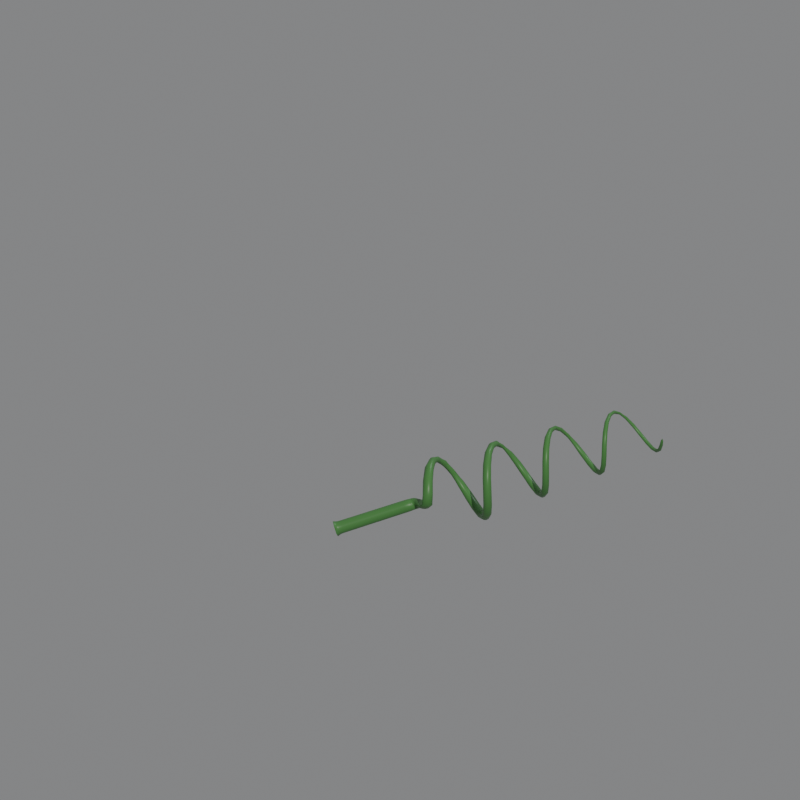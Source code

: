 # Source: SQUASH_TENDRIL_MASTER.blend  (saved by Blender 5.2.45; exported with 4.5.12 LTS)
import bpy
from mathutils import Matrix  # noqa: F401  (used for matrix-valued properties, if any)

bpy.ops.wm.read_factory_settings(use_empty=True)
scene = bpy.context.scene
scene.name = 'Scene'

# ---- materials (node trees are filled in below, after node groups)
mat_mat_squash_stem = bpy.data.materials.new('Mat_Squash_Stem')

# ---- material node trees
mat_mat_squash_stem.use_nodes = True; mat_mat_squash_stem.node_tree.nodes.clear()
_N = mat_mat_squash_stem.node_tree.nodes; _L = mat_mat_squash_stem.node_tree.links
n0 = _N.new('ShaderNodeOutputMaterial'); n0.name = 'Material Output'; n0.location = (0, 0)
n1 = _N.new('ShaderNodeBsdfPrincipled'); n1.name = 'Principled BSDF'; n1.location = (0, 0)
n1.inputs[0].default_value = (0.07, 0.22, 0.06, 1.0)
n1.inputs[2].default_value = 0.38
n1.inputs[10].default_value = 0.005
n1.inputs[13].default_value = 0.25
_L.new(n1.outputs[0], n0.inputs[0])
n0.is_active_output = True

# ---- world
world_toonworld = bpy.data.worlds.new('ToonWorld'); scene.world = world_toonworld
world_toonworld.use_nodes = True; world_toonworld.node_tree.nodes.clear()
_N = world_toonworld.node_tree.nodes; _L = world_toonworld.node_tree.links
n0 = _N.new('ShaderNodeBackground'); n0.name = 'Background'; n0.location = (-200, 100)
n0.inputs[0].default_value = (0.95, 0.96, 0.98, 1.0)
n0.inputs[1].default_value = 0.25
n1 = _N.new('ShaderNodeOutputWorld'); n1.name = 'World Output'; n1.location = (200, 100)
_L.new(n0.outputs[0], n1.inputs[0])
n1.is_active_output = True

# ---- cameras
cam_isocamera = bpy.data.cameras.new('IsoCamera')
cam_isocamera.type = 'ORTHO'
cam_isocamera.ortho_scale = 0.35

# ---- lights
light_sunmain = bpy.data.lights.new('SunMain', 'SUN')
light_sunmain.color = (1.0, 0.97, 0.92)
light_sunmain.energy = 2.2
light_sunfill = bpy.data.lights.new('SunFill', 'SUN')
light_sunfill.color = (0.85, 0.92, 1.0)
light_sunfill.energy = 0.75

# ---- meshes
me_squash_tendril_mesh = bpy.data.meshes.new('Squash_Tendril_Mesh')
me_squash_tendril_mesh.from_pydata([(0.001022, -0.03532, -0.00141), (-0.001194, -0.03789, -0.002527), (-0.002742, -0.03791, 0.0006123), (-0.001547, -0.04002, 0.003139), (0.001194, -0.04211, 0.002527), (0.002742, -0.04209, -0.0006123), (0.001547, -0.03998, -0.003139), (-0.0005185, -0.03534, 0.001714), (0.0006701, -0.03744, 0.004229), (0.003399, -0.03952, 0.00362), (0.004939, -0.0395, 0.0004957), (0.00375, -0.0374, -0.002019), (0.003237, -0.03276, -0.0002927), (0.001705, -0.03278, 0.002817), (0.002888, -0.03486, 0.00532), (0.005603, -0.03693, 0.004713), (0.007136, -0.03691, 0.001604), (0.005953, -0.03482, -0.0008992), (0.005453, -0.03019, 0.0008244), (0.003928, -0.03021, 0.003919), (0.005105, -0.03228, 0.00641), (0.007808, -0.03434, 0.005806), (0.009333, -0.03432, 0.002712), (0.008156, -0.03225, 0.0002208), (0.007669, -0.02762, 0.001942), (0.006151, -0.02764, 0.005021), (0.007323, -0.0297, 0.0075), (0.01001, -0.03175, 0.006899), (0.01153, -0.03173, 0.00382), (0.01036, -0.02967, 0.001341), (0.009885, -0.02505, 0.003059), (0.008375, -0.02507, 0.006123), (0.00954, -0.02713, 0.00859), (0.01222, -0.02916, 0.007992), (0.01373, -0.02915, 0.004928), (0.01256, -0.02709, 0.002461), (0.0121, -0.02248, 0.004176), (0.0106, -0.0225, 0.007225), (0.01176, -0.02455, 0.00968), (0.01442, -0.02658, 0.009085), (0.01592, -0.02656, 0.006036), (0.01476, -0.02451, 0.003581), (0.01432, -0.01991, 0.005293), (0.01282, -0.01993, 0.008328), (0.01398, -0.02197, 0.01077), (0.01663, -0.02399, 0.01018), (0.01812, -0.02397, 0.007144), (0.01697, -0.02193, 0.004701), (0.01653, -0.01735, 0.00641), (0.01504, -0.01736, 0.00943), (0.01619, -0.01939, 0.01186), (0.01883, -0.0214, 0.01127), (0.02032, -0.02138, 0.008252), (0.01917, -0.01935, 0.005821), (0.01875, -0.01478, 0.007527), (0.01727, -0.01479, 0.01053), (0.01841, -0.01681, 0.01295), (0.02103, -0.01881, 0.01236), (0.02252, -0.01879, 0.00936), (0.02137, -0.01677, 0.006941), (0.02096, -0.01221, 0.008644), (0.01949, -0.01223, 0.01163), (0.02063, -0.01423, 0.01404), (0.02324, -0.01622, 0.01346), (0.02471, -0.0162, 0.01047), (0.02358, -0.0142, 0.008061), (0.02546, -0.009069, 0.01392), (0.02353, -0.01135, 0.01537), (0.02239, -0.01391, 0.01361), (0.02317, -0.0142, 0.0104), (0.02509, -0.01193, 0.008946), (0.02624, -0.009359, 0.0107), (0.03941, -0.01876, 0.01564), (0.03713, -0.02026, 0.01507), (0.03689, -0.02285, 0.01608), (0.03892, -0.02393, 0.01765), (0.0412, -0.02242, 0.01821), (0.04144, -0.01984, 0.01721), (0.03368, -0.01467, 0.02672), (0.03151, -0.01627, 0.02636), (0.03043, -0.01759, 0.02847), (0.03151, -0.01732, 0.03095), (0.03368, -0.01572, 0.03131), (0.03477, -0.01439, 0.0292), (0.02498, -0.005566, 0.02931), (0.02243, -0.006143, 0.02975), (0.02119, -0.005151, 0.03188), (0.0225, -0.003582, 0.03357), (0.02506, -0.003005, 0.03314), (0.0263, -0.003996, 0.031), (0.01746, 0.006742, 0.02264), (0.01799, 0.008925, 0.02393), (0.02032, 0.009254, 0.02502), (0.02212, 0.0074, 0.02481), (0.02159, 0.005216, 0.02352), (0.01926, 0.004887, 0.02243), (0.02515, 0.01554, 0.01191), (0.02602, 0.01384, 0.01356), (0.02546, 0.01139, 0.01326), (0.02403, 0.01064, 0.01131), (0.02317, 0.01235, 0.009656), (0.02372, 0.0148, 0.009956), (0.03714, 0.01342, 0.004859), (0.036, 0.01166, 0.006162), (0.03513, 0.009649, 0.005027), (0.0354, 0.009396, 0.002589), (0.03654, 0.01115, 0.001286), (0.03741, 0.01316, 0.002421), (0.04879, 0.007156, 0.006677), (0.04684, 0.005848, 0.007177), (0.04661, 0.00364, 0.00626), (0.04833, 0.002738, 0.004843), (0.05028, 0.004046, 0.004343), (0.05051, 0.006254, 0.00526), (0.05496, 0.001989, 0.01672), (0.05295, 0.0008122, 0.01649), (0.05294, -0.001522, 0.01665), (0.05494, -0.002678, 0.01703), (0.05694, -0.001501, 0.01726), (0.05696, 0.0008327, 0.0171), (0.05336, 0.002341, 0.02904), (0.05154, 0.001045, 0.02862), (0.05107, -0.0007232, 0.02997), (0.05241, -0.001195, 0.03175), (0.05423, 0.0001012, 0.03217), (0.05471, 0.001869, 0.03082), (0.04645, 0.008917, 0.03637), (0.04453, 0.007813, 0.03637), (0.04343, 0.00751, 0.03826), (0.04425, 0.00831, 0.04016), (0.04616, 0.009414, 0.04015), (0.04726, 0.009718, 0.03826), (0.03875, 0.01852, 0.03479), (0.03688, 0.01929, 0.03552), (0.03688, 0.02085, 0.037), (0.03873, 0.02164, 0.03774), (0.0406, 0.02086, 0.037), (0.0406, 0.0193, 0.03553), (0.03763, 0.03088, 0.02624), (0.03927, 0.03097, 0.02753), (0.04036, 0.02924, 0.02794), (0.03982, 0.02743, 0.02706), (0.03818, 0.02735, 0.02577), (0.03709, 0.02907, 0.02536), (0.0473, 0.03351, 0.01712), (0.04719, 0.03198, 0.01843), (0.04645, 0.03019, 0.01784), (0.04583, 0.02994, 0.01594), (0.04594, 0.03147, 0.01463), (0.04667, 0.03326, 0.01521), (0.05888, 0.02964, 0.01403), (0.0576, 0.02841, 0.01486), (0.05714, 0.02673, 0.01396), (0.05796, 0.02628, 0.01224), (0.05924, 0.02752, 0.01141), (0.0597, 0.0292, 0.01231), (0.06802, 0.02398, 0.01955), (0.0664, 0.02301, 0.01971), (0.06636, 0.02116, 0.01934), (0.06794, 0.02026, 0.01882), (0.06957, 0.02122, 0.01866), (0.06961, 0.02308, 0.01903), (0.07069, 0.0214, 0.03064), (0.06916, 0.02044, 0.03037), (0.06904, 0.01871, 0.03098), (0.07046, 0.01795, 0.03184), (0.072, 0.01891, 0.03211), (0.07211, 0.02064, 0.0315), (0.06676, 0.0247, 0.04073), (0.06532, 0.02371, 0.04054), (0.06471, 0.02277, 0.0419), (0.06554, 0.02282, 0.04346), (0.06699, 0.02382, 0.04365), (0.0676, 0.02476, 0.04228), (0.05993, 0.03275, 0.04405), (0.0583, 0.03234, 0.04434), (0.05754, 0.03282, 0.04579), (0.05841, 0.03372, 0.04695), (0.06004, 0.03413, 0.04666), (0.06079, 0.03365, 0.04521), (0.05434, 0.04291, 0.03936), (0.05419, 0.04431, 0.04019), (0.05547, 0.04491, 0.04103), (0.05689, 0.0441, 0.04103), (0.05704, 0.04269, 0.0402), (0.05576, 0.0421, 0.03936), (0.05916, 0.05117, 0.03058), (0.05993, 0.05033, 0.03166), (0.05987, 0.04876, 0.03163), (0.05904, 0.04802, 0.03052), (0.05827, 0.04886, 0.02943), (0.05832, 0.05043, 0.02946), (0.0691, 0.05067, 0.02419), (0.06857, 0.04959, 0.0251), (0.06806, 0.04829, 0.02451), (0.06809, 0.04808, 0.02301), (0.06863, 0.04917, 0.02211), (0.06913, 0.05046, 0.0227), (0.07941, 0.04617, 0.02498), (0.0783, 0.04536, 0.02541), (0.07813, 0.04402, 0.02488), (0.07908, 0.04349, 0.02393), (0.0802, 0.04431, 0.02349), (0.08036, 0.04565, 0.02402), (0.08559, 0.04205, 0.03296), (0.08439, 0.04136, 0.03294), (0.08439, 0.03998, 0.03301), (0.08559, 0.03929, 0.03309), (0.08678, 0.03998, 0.03311), (0.08678, 0.04136, 0.03305), (0.08532, 0.04227, 0.04353), (0.08422, 0.04155, 0.04336), (0.084, 0.04049, 0.04412), (0.08487, 0.04015, 0.04505), (0.08597, 0.04087, 0.04523), (0.08619, 0.04193, 0.04447), (0.08027, 0.04786, 0.05053), (0.07916, 0.04726, 0.05057), (0.07861, 0.04702, 0.05167), (0.07917, 0.04737, 0.05274), (0.08027, 0.04797, 0.05271), (0.08082, 0.04822, 0.05161), (0.07456, 0.05648, 0.05027), (0.07349, 0.0568, 0.05069), (0.07342, 0.05757, 0.0516), (0.07441, 0.05802, 0.05208), (0.07548, 0.0577, 0.05166), (0.07555, 0.05693, 0.05075), (0.07334, 0.06616, 0.04382), (0.07412, 0.06653, 0.04455), (0.07495, 0.06584, 0.04489), (0.075, 0.06478, 0.0445), (0.07422, 0.06441, 0.04378), (0.07339, 0.0651, 0.04343), (0.08051, 0.06971, 0.03623), (0.08062, 0.06897, 0.03698), (0.08034, 0.06796, 0.03678), (0.07996, 0.0677, 0.03582), (0.07986, 0.06844, 0.03506), (0.08013, 0.06945, 0.03527), (0.09023, 0.06759, 0.03313), (0.08966, 0.06694, 0.03364), (0.08943, 0.06605, 0.03324), (0.08976, 0.06581, 0.03233), (0.09033, 0.06645, 0.03182), (0.09057, 0.06734, 0.03222), (0.09851, 0.06349, 0.03712), (0.09773, 0.063, 0.03729), (0.0977, 0.06208, 0.03712), (0.09846, 0.06164, 0.03677), (0.09924, 0.06213, 0.0366), (0.09927, 0.06305, 0.03677), (0.1017, 0.06154, 0.04658), (0.101, 0.06109, 0.04673), (0.101, 0.06023, 0.04657), (0.1017, 0.05983, 0.04625), (0.1024, 0.06028, 0.04609), (0.1024, 0.06114, 0.04625)], [], [(5, 6, 11, 10), (6, 1, 0, 11), (3, 4, 9, 8), (2, 3, 8, 7), (1, 2, 7, 0), (4, 5, 10, 9), (1, 2, 3, 4, 5, 6), (0, 7, 13, 12), (7, 8, 14, 13), (8, 9, 15, 14), (9, 10, 16, 15), (10, 11, 17, 16), (11, 0, 12, 17), (12, 13, 19, 18), (13, 14, 20, 19), (14, 15, 21, 20), (15, 16, 22, 21), (16, 17, 23, 22), (17, 12, 18, 23), (18, 19, 25, 24), (19, 20, 26, 25), (20, 21, 27, 26), (21, 22, 28, 27), (22, 23, 29, 28), (23, 18, 24, 29), (24, 25, 31, 30), (25, 26, 32, 31), (26, 27, 33, 32), (27, 28, 34, 33), (28, 29, 35, 34), (29, 24, 30, 35), (30, 31, 37, 36), (31, 32, 38, 37), (32, 33, 39, 38), (33, 34, 40, 39), (34, 35, 41, 40), (35, 30, 36, 41), (36, 37, 43, 42), (37, 38, 44, 43), (38, 39, 45, 44), (39, 40, 46, 45), (40, 41, 47, 46), (41, 36, 42, 47), (42, 43, 49, 48), (43, 44, 50, 49), (44, 45, 51, 50), (45, 46, 52, 51), (46, 47, 53, 52), (47, 42, 48, 53), (48, 49, 55, 54), (49, 50, 56, 55), (50, 51, 57, 56), (51, 52, 58, 57), (52, 53, 59, 58), (53, 48, 54, 59), (54, 55, 61, 60), (55, 56, 62, 61), (56, 57, 63, 62), (57, 58, 64, 63), (58, 59, 65, 64), (59, 54, 60, 65), (60, 61, 67, 66), (61, 62, 68, 67), (62, 63, 69, 68), (63, 64, 70, 69), (64, 65, 71, 70), (65, 60, 66, 71), (66, 67, 73, 72), (67, 68, 74, 73), (68, 69, 75, 74), (69, 70, 76, 75), (70, 71, 77, 76), (71, 66, 72, 77), (72, 73, 79, 78), (73, 74, 80, 79), (74, 75, 81, 80), (75, 76, 82, 81), (76, 77, 83, 82), (77, 72, 78, 83), (78, 79, 85, 84), (79, 80, 86, 85), (80, 81, 87, 86), (81, 82, 88, 87), (82, 83, 89, 88), (83, 78, 84, 89), (84, 85, 91, 90), (85, 86, 92, 91), (86, 87, 93, 92), (87, 88, 94, 93), (88, 89, 95, 94), (89, 84, 90, 95), (90, 91, 97, 96), (91, 92, 98, 97), (92, 93, 99, 98), (93, 94, 100, 99), (94, 95, 101, 100), (95, 90, 96, 101), (96, 97, 103, 102), (97, 98, 104, 103), (98, 99, 105, 104), (99, 100, 106, 105), (100, 101, 107, 106), (101, 96, 102, 107), (102, 103, 109, 108), (103, 104, 110, 109), (104, 105, 111, 110), (105, 106, 112, 111), (106, 107, 113, 112), (107, 102, 108, 113), (108, 109, 115, 114), (109, 110, 116, 115), (110, 111, 117, 116), (111, 112, 118, 117), (112, 113, 119, 118), (113, 108, 114, 119), (114, 115, 121, 120), (115, 116, 122, 121), (116, 117, 123, 122), (117, 118, 124, 123), (118, 119, 125, 124), (119, 114, 120, 125), (120, 121, 127, 126), (121, 122, 128, 127), (122, 123, 129, 128), (123, 124, 130, 129), (124, 125, 131, 130), (125, 120, 126, 131), (126, 127, 133, 132), (127, 128, 134, 133), (128, 129, 135, 134), (129, 130, 136, 135), (130, 131, 137, 136), (131, 126, 132, 137), (132, 133, 139, 138), (133, 134, 140, 139), (134, 135, 141, 140), (135, 136, 142, 141), (136, 137, 143, 142), (137, 132, 138, 143), (138, 139, 145, 144), (139, 140, 146, 145), (140, 141, 147, 146), (141, 142, 148, 147), (142, 143, 149, 148), (143, 138, 144, 149), (144, 145, 151, 150), (145, 146, 152, 151), (146, 147, 153, 152), (147, 148, 154, 153), (148, 149, 155, 154), (149, 144, 150, 155), (150, 151, 157, 156), (151, 152, 158, 157), (152, 153, 159, 158), (153, 154, 160, 159), (154, 155, 161, 160), (155, 150, 156, 161), (156, 157, 163, 162), (157, 158, 164, 163), (158, 159, 165, 164), (159, 160, 166, 165), (160, 161, 167, 166), (161, 156, 162, 167), (162, 163, 169, 168), (163, 164, 170, 169), (164, 165, 171, 170), (165, 166, 172, 171), (166, 167, 173, 172), (167, 162, 168, 173), (168, 169, 175, 174), (169, 170, 176, 175), (170, 171, 177, 176), (171, 172, 178, 177), (172, 173, 179, 178), (173, 168, 174, 179), (174, 175, 181, 180), (175, 176, 182, 181), (176, 177, 183, 182), (177, 178, 184, 183), (178, 179, 185, 184), (179, 174, 180, 185), (180, 181, 187, 186), (181, 182, 188, 187), (182, 183, 189, 188), (183, 184, 190, 189), (184, 185, 191, 190), (185, 180, 186, 191), (186, 187, 193, 192), (187, 188, 194, 193), (188, 189, 195, 194), (189, 190, 196, 195), (190, 191, 197, 196), (191, 186, 192, 197), (192, 193, 199, 198), (193, 194, 200, 199), (194, 195, 201, 200), (195, 196, 202, 201), (196, 197, 203, 202), (197, 192, 198, 203), (198, 199, 205, 204), (199, 200, 206, 205), (200, 201, 207, 206), (201, 202, 208, 207), (202, 203, 209, 208), (203, 198, 204, 209), (204, 205, 211, 210), (205, 206, 212, 211), (206, 207, 213, 212), (207, 208, 214, 213), (208, 209, 215, 214), (209, 204, 210, 215), (210, 211, 217, 216), (211, 212, 218, 217), (212, 213, 219, 218), (213, 214, 220, 219), (214, 215, 221, 220), (215, 210, 216, 221), (216, 217, 223, 222), (217, 218, 224, 223), (218, 219, 225, 224), (219, 220, 226, 225), (220, 221, 227, 226), (221, 216, 222, 227), (222, 223, 229, 228), (223, 224, 230, 229), (224, 225, 231, 230), (225, 226, 232, 231), (226, 227, 233, 232), (227, 222, 228, 233), (228, 229, 235, 234), (229, 230, 236, 235), (230, 231, 237, 236), (231, 232, 238, 237), (232, 233, 239, 238), (233, 228, 234, 239), (234, 235, 241, 240), (235, 236, 242, 241), (236, 237, 243, 242), (237, 238, 244, 243), (238, 239, 245, 244), (239, 234, 240, 245), (240, 241, 247, 246), (241, 242, 248, 247), (242, 243, 249, 248), (243, 244, 250, 249), (244, 245, 251, 250), (245, 240, 246, 251), (250, 251, 257, 256), (251, 246, 252, 257), (248, 249, 255, 254), (247, 248, 254, 253), (246, 247, 253, 252), (249, 250, 256, 255), (252, 253, 254, 255, 256, 257)])
me_squash_tendril_mesh.polygons.foreach_set('use_smooth', [1, 1, 1, 1, 1, 1, 0, 1, 1, 1, 1, 1, 1, 1, 1, 1, 1, 1, 1, 1, 1, 1, 1, 1, 1, 1, 1, 1, 1, 1, 1, 1, 1, 1, 1, 1, 1, 1, 1, 1, 1, 1, 1, 1, 1, 1, 1, 1, 1, 1, 1, 1, 1, 1, 1, 1, 1, 1, 1, 1, 1, 1, 1, 1, 1, 1, 1, 1, 1, 1, 1, 1, 1, 1, 1, 1, 1, 1, 1, 1, 1, 1, 1, 1, 1, 1, 1, 1, 1, 1, 1, 1, 1, 1, 1, 1, 1, 1, 1, 1, 1, 1, 1, 1, 1, 1, 1, 1, 1, 1, 1, 1, 1, 1, 1, 1, 1, 1, 1, 1, 1, 1, 1, 1, 1, 1, 1, 1, 1, 1, 1, 1, 1, 1, 1, 1, 1, 1, 1, 1, 1, 1, 1, 1, 1, 1, 1, 1, 1, 1, 1, 1, 1, 1, 1, 1, 1, 1, 1, 1, 1, 1, 1, 1, 1, 1, 1, 1, 1, 1, 1, 1, 1, 1, 1, 1, 1, 1, 1, 1, 1, 1, 1, 1, 1, 1, 1, 1, 1, 1, 1, 1, 1, 1, 1, 1, 1, 1, 1, 1, 1, 1, 1, 1, 1, 1, 1, 1, 1, 1, 1, 1, 1, 1, 1, 1, 1, 1, 1, 1, 1, 1, 1, 1, 1, 1, 1, 1, 1, 1, 1, 1, 1, 1, 1, 1, 1, 1, 1, 1, 1, 1, 1, 1, 1, 1, 1, 1, 1, 1, 1, 1, 1, 0])
me_squash_tendril_mesh.materials.append(mat_mat_squash_stem)
me_squash_tendril_mesh.update()

# ---- objects
ob_sunmain = bpy.data.objects.new('SunMain', light_sunmain)
ob_sunfill = bpy.data.objects.new('SunFill', light_sunfill)
ob_isocamera = bpy.data.objects.new('IsoCamera', cam_isocamera)
ob_squash_tendril = bpy.data.objects.new('Squash_Tendril', me_squash_tendril_mesh)

# ---- transforms, parenting, visibility, modifiers, constraints
ob_sunmain.location = (0.0, 0.0, 0.0)
ob_sunmain.rotation_euler = (0.7854, 0.3142, 0.733)
ob_sunfill.location = (0.0, 0.0, 0.0)
ob_sunfill.rotation_euler = (0.6109, -0.4363, -2.443)
ob_isocamera.location = (3.062, -3.062, 2.55)
ob_isocamera.rotation_euler = (1.047, 0.0, 0.7854)
ob_squash_tendril.location = (0.0, 0.0, 0.0)
_m = ob_squash_tendril.modifiers.new('Subdivision', 'SUBSURF')
_m.render_levels = 1

# ---- collection membership
scene.collection.objects.link(ob_sunmain)
scene.collection.objects.link(ob_sunfill)
scene.collection.objects.link(ob_isocamera)
scene.collection.objects.link(ob_squash_tendril)

# ---- scene / render settings (as saved in the file)
scene.camera = ob_isocamera
scene.frame_start = 1; scene.frame_end = 250; scene.frame_set(1)
scene.render.engine = 'BLENDER_EEVEE_NEXT'
scene.render.resolution_x = 700
scene.render.resolution_y = 700
scene.render.film_transparent = True
scene.render.bake_bias = 0.0
scene.render.bake_samples = 0
scene.render.compositor_device = 'GPU'
scene.eevee.use_volume_custom_range = False
scene.eevee.fast_gi_thickness_near = 0.1
scene.eevee.fast_gi_thickness_far = 0.0
scene.eevee.ray_tracing_options.screen_trace_thickness = 0.1
bpy.context.view_layer.update()
